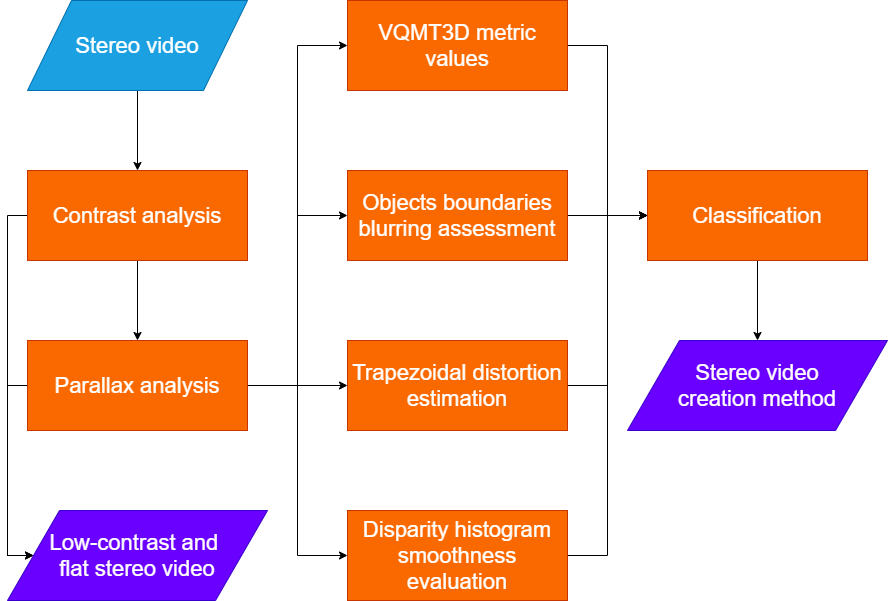

The diagram above was exported from draw.io. Its source (the exported page's mxGraphModel, read from the mxfile embedded in the PNG):
<mxGraphModel dx="1422" dy="713" grid="1" gridSize="10" guides="1" tooltips="1" connect="1" arrows="1" fold="1" page="1" pageScale="1" pageWidth="3300" pageHeight="4681" math="0" shadow="0">
  <root>
    <mxCell id="0" />
    <mxCell id="1" parent="0" />
    <mxCell id="D66rDxFnjweqxyJb31jA-3" style="edgeStyle=orthogonalEdgeStyle;rounded=0;orthogonalLoop=1;jettySize=auto;html=1;exitX=0.5;exitY=1;exitDx=0;exitDy=0;entryX=0.5;entryY=0;entryDx=0;entryDy=0;" parent="1" source="D66rDxFnjweqxyJb31jA-1" target="D66rDxFnjweqxyJb31jA-2" edge="1">
      <mxGeometry relative="1" as="geometry" />
    </mxCell>
    <mxCell id="D66rDxFnjweqxyJb31jA-1" value="&lt;font style=&quot;font-size: 22px&quot;&gt;Stereo video&lt;/font&gt;" style="shape=parallelogram;perimeter=parallelogramPerimeter;whiteSpace=wrap;html=1;fillColor=#1ba1e2;strokeColor=#006EAF;fontColor=#ffffff;" parent="1" vertex="1">
      <mxGeometry x="210" y="110" width="220" height="90" as="geometry" />
    </mxCell>
    <mxCell id="D66rDxFnjweqxyJb31jA-5" value="" style="edgeStyle=orthogonalEdgeStyle;rounded=0;orthogonalLoop=1;jettySize=auto;html=1;" parent="1" source="D66rDxFnjweqxyJb31jA-2" target="D66rDxFnjweqxyJb31jA-4" edge="1">
      <mxGeometry relative="1" as="geometry" />
    </mxCell>
    <mxCell id="D66rDxFnjweqxyJb31jA-24" style="edgeStyle=orthogonalEdgeStyle;rounded=0;orthogonalLoop=1;jettySize=auto;html=1;exitX=0;exitY=0.5;exitDx=0;exitDy=0;entryX=0;entryY=0.5;entryDx=0;entryDy=0;" parent="1" source="D66rDxFnjweqxyJb31jA-2" target="D66rDxFnjweqxyJb31jA-21" edge="1">
      <mxGeometry relative="1" as="geometry">
        <Array as="points">
          <mxPoint x="190" y="325" />
          <mxPoint x="190" y="665" />
        </Array>
      </mxGeometry>
    </mxCell>
    <mxCell id="D66rDxFnjweqxyJb31jA-2" value="&lt;font style=&quot;font-size: 22px&quot;&gt;Contrast analysis&lt;/font&gt;" style="rounded=0;whiteSpace=wrap;html=1;fillColor=#fa6800;strokeColor=#C73500;fontColor=#ffffff;" parent="1" vertex="1">
      <mxGeometry x="210" y="280" width="220" height="90" as="geometry" />
    </mxCell>
    <mxCell id="D66rDxFnjweqxyJb31jA-10" style="edgeStyle=orthogonalEdgeStyle;rounded=0;orthogonalLoop=1;jettySize=auto;html=1;exitX=1;exitY=0.5;exitDx=0;exitDy=0;entryX=0;entryY=0.5;entryDx=0;entryDy=0;" parent="1" source="D66rDxFnjweqxyJb31jA-4" target="D66rDxFnjweqxyJb31jA-9" edge="1">
      <mxGeometry relative="1" as="geometry">
        <Array as="points">
          <mxPoint x="480" y="495" />
          <mxPoint x="480" y="155" />
        </Array>
      </mxGeometry>
    </mxCell>
    <mxCell id="D66rDxFnjweqxyJb31jA-11" style="edgeStyle=orthogonalEdgeStyle;rounded=0;orthogonalLoop=1;jettySize=auto;html=1;exitX=1;exitY=0.5;exitDx=0;exitDy=0;entryX=0;entryY=0.5;entryDx=0;entryDy=0;" parent="1" source="D66rDxFnjweqxyJb31jA-4" target="D66rDxFnjweqxyJb31jA-8" edge="1">
      <mxGeometry relative="1" as="geometry" />
    </mxCell>
    <mxCell id="D66rDxFnjweqxyJb31jA-12" style="edgeStyle=orthogonalEdgeStyle;rounded=0;orthogonalLoop=1;jettySize=auto;html=1;exitX=1;exitY=0.5;exitDx=0;exitDy=0;entryX=0;entryY=0.5;entryDx=0;entryDy=0;" parent="1" source="D66rDxFnjweqxyJb31jA-4" target="D66rDxFnjweqxyJb31jA-7" edge="1">
      <mxGeometry relative="1" as="geometry" />
    </mxCell>
    <mxCell id="D66rDxFnjweqxyJb31jA-13" style="edgeStyle=orthogonalEdgeStyle;rounded=0;orthogonalLoop=1;jettySize=auto;html=1;exitX=1;exitY=0.5;exitDx=0;exitDy=0;entryX=0;entryY=0.5;entryDx=0;entryDy=0;" parent="1" source="D66rDxFnjweqxyJb31jA-4" target="D66rDxFnjweqxyJb31jA-6" edge="1">
      <mxGeometry relative="1" as="geometry" />
    </mxCell>
    <mxCell id="D66rDxFnjweqxyJb31jA-23" style="edgeStyle=orthogonalEdgeStyle;rounded=0;orthogonalLoop=1;jettySize=auto;html=1;exitX=0;exitY=0.5;exitDx=0;exitDy=0;entryX=0;entryY=0.5;entryDx=0;entryDy=0;" parent="1" source="D66rDxFnjweqxyJb31jA-4" target="D66rDxFnjweqxyJb31jA-21" edge="1">
      <mxGeometry relative="1" as="geometry">
        <Array as="points">
          <mxPoint x="190" y="495" />
          <mxPoint x="190" y="665" />
        </Array>
      </mxGeometry>
    </mxCell>
    <mxCell id="D66rDxFnjweqxyJb31jA-4" value="&lt;font style=&quot;font-size: 22px&quot;&gt;Parallax analysis&lt;/font&gt;" style="rounded=0;whiteSpace=wrap;html=1;fillColor=#fa6800;strokeColor=#C73500;fontColor=#ffffff;" parent="1" vertex="1">
      <mxGeometry x="210" y="450" width="220" height="90" as="geometry" />
    </mxCell>
    <mxCell id="D66rDxFnjweqxyJb31jA-19" style="edgeStyle=orthogonalEdgeStyle;rounded=0;orthogonalLoop=1;jettySize=auto;html=1;exitX=1;exitY=0.5;exitDx=0;exitDy=0;entryX=0;entryY=0.5;entryDx=0;entryDy=0;" parent="1" source="D66rDxFnjweqxyJb31jA-6" target="D66rDxFnjweqxyJb31jA-15" edge="1">
      <mxGeometry relative="1" as="geometry" />
    </mxCell>
    <mxCell id="D66rDxFnjweqxyJb31jA-6" value="&lt;font style=&quot;font-size: 22px&quot;&gt;Disparity histogram smoothness evaluation&lt;/font&gt;" style="rounded=0;whiteSpace=wrap;html=1;fillColor=#fa6800;strokeColor=#C73500;fontColor=#ffffff;" parent="1" vertex="1">
      <mxGeometry x="530" y="620" width="220" height="90" as="geometry" />
    </mxCell>
    <mxCell id="D66rDxFnjweqxyJb31jA-18" style="edgeStyle=orthogonalEdgeStyle;rounded=0;orthogonalLoop=1;jettySize=auto;html=1;exitX=1;exitY=0.5;exitDx=0;exitDy=0;entryX=0;entryY=0.5;entryDx=0;entryDy=0;" parent="1" source="D66rDxFnjweqxyJb31jA-7" target="D66rDxFnjweqxyJb31jA-15" edge="1">
      <mxGeometry relative="1" as="geometry" />
    </mxCell>
    <mxCell id="D66rDxFnjweqxyJb31jA-7" value="&lt;font style=&quot;font-size: 22px&quot;&gt;Trapezoidal distortion estimation&lt;/font&gt;" style="rounded=0;whiteSpace=wrap;html=1;fillColor=#fa6800;strokeColor=#C73500;fontColor=#ffffff;" parent="1" vertex="1">
      <mxGeometry x="530" y="450" width="220" height="90" as="geometry" />
    </mxCell>
    <mxCell id="D66rDxFnjweqxyJb31jA-16" value="" style="edgeStyle=orthogonalEdgeStyle;rounded=0;orthogonalLoop=1;jettySize=auto;html=1;" parent="1" source="D66rDxFnjweqxyJb31jA-8" target="D66rDxFnjweqxyJb31jA-15" edge="1">
      <mxGeometry relative="1" as="geometry" />
    </mxCell>
    <mxCell id="D66rDxFnjweqxyJb31jA-8" value="&lt;font style=&quot;font-size: 22px&quot;&gt;Objects boundaries blurring assessment&lt;/font&gt;" style="rounded=0;whiteSpace=wrap;html=1;fillColor=#fa6800;strokeColor=#C73500;fontColor=#ffffff;" parent="1" vertex="1">
      <mxGeometry x="530" y="280" width="220" height="90" as="geometry" />
    </mxCell>
    <mxCell id="D66rDxFnjweqxyJb31jA-25" style="edgeStyle=orthogonalEdgeStyle;rounded=0;orthogonalLoop=1;jettySize=auto;html=1;exitX=0.5;exitY=1;exitDx=0;exitDy=0;entryX=0.5;entryY=0;entryDx=0;entryDy=0;" parent="1" source="D66rDxFnjweqxyJb31jA-15" target="D66rDxFnjweqxyJb31jA-22" edge="1">
      <mxGeometry relative="1" as="geometry" />
    </mxCell>
    <mxCell id="D66rDxFnjweqxyJb31jA-15" value="&lt;font style=&quot;font-size: 22px&quot;&gt;Classification&lt;/font&gt;" style="rounded=0;whiteSpace=wrap;html=1;fillColor=#fa6800;strokeColor=#C73500;fontColor=#ffffff;" parent="1" vertex="1">
      <mxGeometry x="830" y="280" width="220" height="90" as="geometry" />
    </mxCell>
    <mxCell id="D66rDxFnjweqxyJb31jA-17" style="edgeStyle=orthogonalEdgeStyle;rounded=0;orthogonalLoop=1;jettySize=auto;html=1;exitX=1;exitY=0.5;exitDx=0;exitDy=0;entryX=0;entryY=0.5;entryDx=0;entryDy=0;" parent="1" source="D66rDxFnjweqxyJb31jA-9" target="D66rDxFnjweqxyJb31jA-15" edge="1">
      <mxGeometry relative="1" as="geometry" />
    </mxCell>
    <mxCell id="D66rDxFnjweqxyJb31jA-9" value="&lt;font style=&quot;font-size: 22px&quot;&gt;VQMT3D metric values&lt;/font&gt;" style="rounded=0;whiteSpace=wrap;html=1;fillColor=#fa6800;strokeColor=#C73500;fontColor=#ffffff;" parent="1" vertex="1">
      <mxGeometry x="530" y="110" width="220" height="90" as="geometry" />
    </mxCell>
    <mxCell id="D66rDxFnjweqxyJb31jA-21" value="&lt;font style=&quot;font-size: 22px&quot;&gt;Low-contrast and &lt;br&gt;flat stereo video&lt;/font&gt;" style="shape=parallelogram;perimeter=parallelogramPerimeter;whiteSpace=wrap;html=1;fillColor=#6a00ff;strokeColor=#3700CC;fontColor=#ffffff;" parent="1" vertex="1">
      <mxGeometry x="190" y="620" width="260" height="90" as="geometry" />
    </mxCell>
    <mxCell id="D66rDxFnjweqxyJb31jA-22" value="&lt;font style=&quot;font-size: 22px&quot;&gt;Stereo video&lt;br&gt;creation method&lt;/font&gt;" style="shape=parallelogram;perimeter=parallelogramPerimeter;whiteSpace=wrap;html=1;fillColor=#6a00ff;strokeColor=#3700CC;fontColor=#ffffff;" parent="1" vertex="1">
      <mxGeometry x="810" y="450" width="260" height="90" as="geometry" />
    </mxCell>
  </root>
</mxGraphModel>